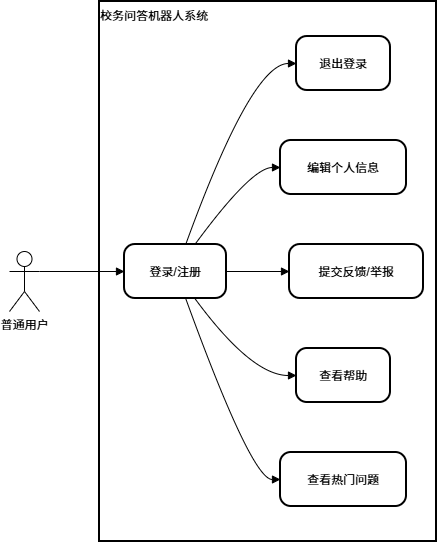

The diagram above was exported from draw.io. Its source (the exported page's mxGraphModel, read from the mxfile embedded in the PNG):
<mxGraphModel dx="576" dy="846" grid="1" gridSize="10" guides="1" tooltips="1" connect="1" arrows="1" fold="1" page="1" pageScale="1" pageWidth="827" pageHeight="1169" math="0" shadow="0">
  <root>
    <mxCell id="0" />
    <mxCell id="1" parent="0" />
    <mxCell id="W1QayxrpaUEMc4pjXPGC-1" value="" style="whiteSpace=wrap;strokeWidth=2;" vertex="1" parent="1">
      <mxGeometry x="260" y="20" width="337" height="540" as="geometry" />
    </mxCell>
    <mxCell id="W1QayxrpaUEMc4pjXPGC-3" value="登录/注册" style="rounded=1;arcSize=20;strokeWidth=2" vertex="1" parent="1">
      <mxGeometry x="285" y="263" width="102" height="54" as="geometry" />
    </mxCell>
    <mxCell id="W1QayxrpaUEMc4pjXPGC-4" value="退出登录" style="rounded=1;arcSize=20;strokeWidth=2" vertex="1" parent="1">
      <mxGeometry x="457" y="55" width="94" height="54" as="geometry" />
    </mxCell>
    <mxCell id="W1QayxrpaUEMc4pjXPGC-5" value="编辑个人信息" style="rounded=1;arcSize=20;strokeWidth=2" vertex="1" parent="1">
      <mxGeometry x="441" y="159" width="126" height="54" as="geometry" />
    </mxCell>
    <mxCell id="W1QayxrpaUEMc4pjXPGC-6" value="提交反馈/举报" style="rounded=1;arcSize=20;strokeWidth=2" vertex="1" parent="1">
      <mxGeometry x="450" y="263" width="134" height="54" as="geometry" />
    </mxCell>
    <mxCell id="W1QayxrpaUEMc4pjXPGC-7" value="查看帮助" style="rounded=1;arcSize=20;strokeWidth=2" vertex="1" parent="1">
      <mxGeometry x="457" y="367" width="94" height="54" as="geometry" />
    </mxCell>
    <mxCell id="W1QayxrpaUEMc4pjXPGC-8" value="查看热门问题" style="rounded=1;arcSize=20;strokeWidth=2" vertex="1" parent="1">
      <mxGeometry x="441" y="471" width="126" height="54" as="geometry" />
    </mxCell>
    <mxCell id="W1QayxrpaUEMc4pjXPGC-9" value="" style="curved=1;startArrow=none;endArrow=block;exitX=1;exitY=0.3333333333333333;entryX=0;entryY=0.5;rounded=0;exitDx=0;exitDy=0;exitPerimeter=0;" edge="1" parent="1" source="W1QayxrpaUEMc4pjXPGC-15" target="W1QayxrpaUEMc4pjXPGC-3">
      <mxGeometry relative="1" as="geometry">
        <Array as="points" />
        <mxPoint x="210" y="290" as="sourcePoint" />
      </mxGeometry>
    </mxCell>
    <mxCell id="W1QayxrpaUEMc4pjXPGC-10" value="" style="curved=1;startArrow=none;endArrow=block;exitX=0.6;exitY=0;entryX=0;entryY=0.5;rounded=0;" edge="1" parent="1" source="W1QayxrpaUEMc4pjXPGC-3" target="W1QayxrpaUEMc4pjXPGC-4">
      <mxGeometry relative="1" as="geometry">
        <Array as="points">
          <mxPoint x="412" y="82" />
        </Array>
      </mxGeometry>
    </mxCell>
    <mxCell id="W1QayxrpaUEMc4pjXPGC-11" value="" style="curved=1;startArrow=none;endArrow=block;exitX=0.69;exitY=0;entryX=0;entryY=0.5;rounded=0;" edge="1" parent="1" source="W1QayxrpaUEMc4pjXPGC-3" target="W1QayxrpaUEMc4pjXPGC-5">
      <mxGeometry relative="1" as="geometry">
        <Array as="points">
          <mxPoint x="412" y="186" />
        </Array>
      </mxGeometry>
    </mxCell>
    <mxCell id="W1QayxrpaUEMc4pjXPGC-12" value="" style="curved=1;startArrow=none;endArrow=block;exitX=1;exitY=0.5;entryX=0;entryY=0.5;rounded=0;" edge="1" parent="1" source="W1QayxrpaUEMc4pjXPGC-3" target="W1QayxrpaUEMc4pjXPGC-6">
      <mxGeometry relative="1" as="geometry">
        <Array as="points" />
      </mxGeometry>
    </mxCell>
    <mxCell id="W1QayxrpaUEMc4pjXPGC-13" value="" style="curved=1;startArrow=none;endArrow=block;exitX=0.69;exitY=1;entryX=0;entryY=0.5;rounded=0;" edge="1" parent="1" source="W1QayxrpaUEMc4pjXPGC-3" target="W1QayxrpaUEMc4pjXPGC-7">
      <mxGeometry relative="1" as="geometry">
        <Array as="points">
          <mxPoint x="412" y="394" />
        </Array>
      </mxGeometry>
    </mxCell>
    <mxCell id="W1QayxrpaUEMc4pjXPGC-14" value="" style="curved=1;startArrow=none;endArrow=block;exitX=0.6;exitY=1;entryX=0;entryY=0.5;rounded=0;" edge="1" parent="1" source="W1QayxrpaUEMc4pjXPGC-3" target="W1QayxrpaUEMc4pjXPGC-8">
      <mxGeometry relative="1" as="geometry">
        <Array as="points">
          <mxPoint x="412" y="498" />
        </Array>
      </mxGeometry>
    </mxCell>
    <mxCell id="W1QayxrpaUEMc4pjXPGC-15" value="普通用户" style="shape=umlActor;verticalLabelPosition=bottom;verticalAlign=top;html=1;" vertex="1" parent="1">
      <mxGeometry x="170" y="270" width="30" height="60" as="geometry" />
    </mxCell>
    <mxCell id="W1QayxrpaUEMc4pjXPGC-33" value="校务问答机器人系统" style="text;html=1;whiteSpace=wrap;strokeColor=none;fillColor=none;align=center;verticalAlign=middle;rounded=0;" vertex="1" parent="1">
      <mxGeometry x="260" y="20" width="110" height="30" as="geometry" />
    </mxCell>
  </root>
</mxGraphModel>